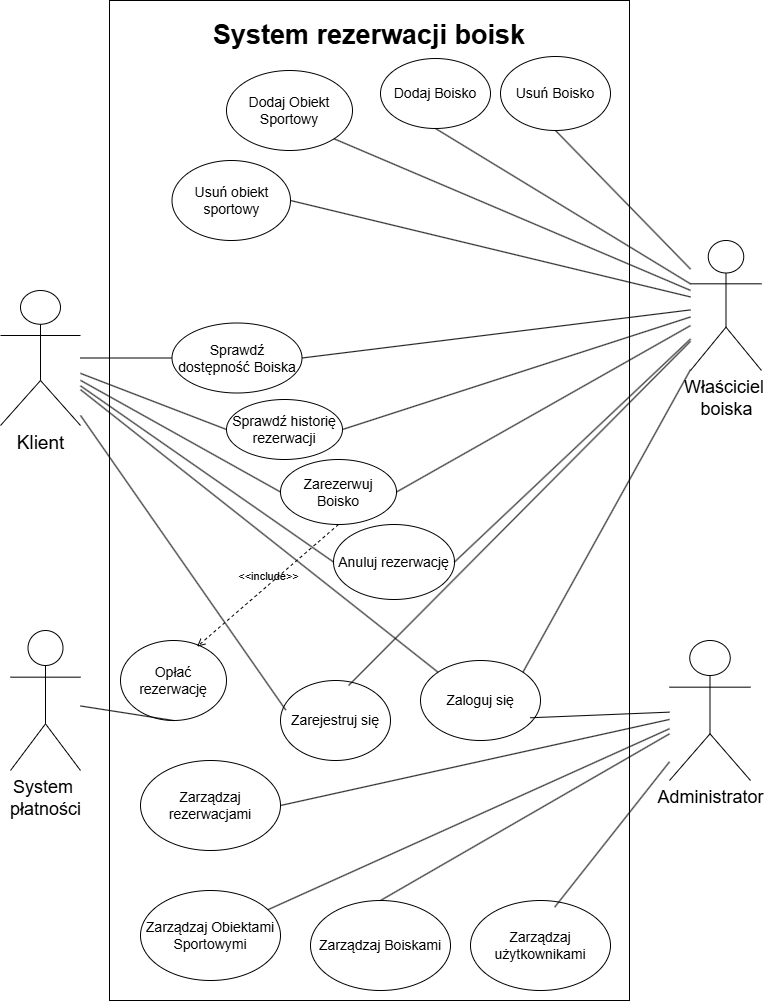

The diagram above was exported from draw.io. Its source (the exported page's mxGraphModel, read from the mxfile embedded in the PNG):
<mxGraphModel dx="1726" dy="946" grid="1" gridSize="10" guides="1" tooltips="1" connect="1" arrows="1" fold="1" page="1" pageScale="1" pageWidth="827" pageHeight="1169" math="0" shadow="0">
  <root>
    <mxCell id="0" />
    <mxCell id="1" parent="0" />
    <mxCell id="BNejTbMCxB2mNCkrnrPb-1" value="" style="rounded=0;whiteSpace=wrap;html=1;" vertex="1" parent="1">
      <mxGeometry x="129" y="60" width="520" height="1000" as="geometry" />
    </mxCell>
    <mxCell id="BNejTbMCxB2mNCkrnrPb-2" value="System rezerwacji boisk" style="text;html=1;whiteSpace=wrap;strokeColor=none;fillColor=none;align=center;verticalAlign=middle;rounded=0;strokeWidth=1;fontSize=27;fontStyle=1" vertex="1" parent="1">
      <mxGeometry x="224" y="80" width="330" height="30" as="geometry" />
    </mxCell>
    <mxCell id="BNejTbMCxB2mNCkrnrPb-3" value="&lt;font style=&quot;font-size: 19px;&quot;&gt;Klient&lt;/font&gt;" style="shape=umlActor;verticalLabelPosition=bottom;verticalAlign=top;html=1;outlineConnect=0;" vertex="1" parent="1">
      <mxGeometry x="20" y="350" width="80" height="135" as="geometry" />
    </mxCell>
    <mxCell id="BNejTbMCxB2mNCkrnrPb-4" value="&lt;font style=&quot;font-size: 18px;&quot;&gt;Administrator&lt;/font&gt;" style="shape=umlActor;verticalLabelPosition=bottom;verticalAlign=top;html=1;outlineConnect=0;" vertex="1" parent="1">
      <mxGeometry x="689" y="700" width="81" height="140" as="geometry" />
    </mxCell>
    <mxCell id="BNejTbMCxB2mNCkrnrPb-5" value="&lt;font style=&quot;font-size: 18px;&quot;&gt;System&amp;nbsp;&lt;/font&gt;&lt;div&gt;&lt;font style=&quot;font-size: 18px;&quot;&gt;płatności&lt;/font&gt;&lt;/div&gt;" style="shape=umlActor;verticalLabelPosition=bottom;verticalAlign=top;html=1;outlineConnect=0;" vertex="1" parent="1">
      <mxGeometry x="30" y="690" width="70" height="140" as="geometry" />
    </mxCell>
    <mxCell id="BNejTbMCxB2mNCkrnrPb-6" value="&lt;font style=&quot;font-size: 18px;&quot;&gt;Właściciel&amp;nbsp;&lt;/font&gt;&lt;div&gt;&lt;font style=&quot;font-size: 18px;&quot;&gt;boiska&lt;/font&gt;&lt;/div&gt;" style="shape=umlActor;verticalLabelPosition=bottom;verticalAlign=top;html=1;outlineConnect=0;" vertex="1" parent="1">
      <mxGeometry x="710" y="300" width="71" height="130" as="geometry" />
    </mxCell>
    <mxCell id="BNejTbMCxB2mNCkrnrPb-8" value="&lt;font style=&quot;font-size: 14px;&quot;&gt;Sprawdź dostępność Boiska&lt;/font&gt;" style="ellipse;whiteSpace=wrap;html=1;" vertex="1" parent="1">
      <mxGeometry x="191.5" y="382.5" width="130" height="70" as="geometry" />
    </mxCell>
    <mxCell id="BNejTbMCxB2mNCkrnrPb-9" value="&lt;font style=&quot;font-size: 14px;&quot;&gt;Zarezerwuj Boisko&lt;/font&gt;" style="ellipse;whiteSpace=wrap;html=1;" vertex="1" parent="1">
      <mxGeometry x="300" y="519" width="116" height="65" as="geometry" />
    </mxCell>
    <mxCell id="BNejTbMCxB2mNCkrnrPb-11" value="&lt;font style=&quot;font-size: 14px;&quot;&gt;Anuluj rezerwację&lt;/font&gt;" style="ellipse;whiteSpace=wrap;html=1;" vertex="1" parent="1">
      <mxGeometry x="353" y="584" width="121" height="75" as="geometry" />
    </mxCell>
    <mxCell id="BNejTbMCxB2mNCkrnrPb-12" value="&lt;font style=&quot;font-size: 14px;&quot;&gt;Sprawdź historię rezerwacji&lt;/font&gt;" style="ellipse;whiteSpace=wrap;html=1;" vertex="1" parent="1">
      <mxGeometry x="246" y="459" width="116" height="60" as="geometry" />
    </mxCell>
    <mxCell id="BNejTbMCxB2mNCkrnrPb-13" value="&lt;font style=&quot;font-size: 14px;&quot;&gt;Dodaj Obiekt Sportowy&lt;/font&gt;" style="ellipse;whiteSpace=wrap;html=1;" vertex="1" parent="1">
      <mxGeometry x="246" y="130" width="126" height="80" as="geometry" />
    </mxCell>
    <mxCell id="BNejTbMCxB2mNCkrnrPb-14" value="&lt;font style=&quot;font-size: 14px;&quot;&gt;Usuń obiekt sportowy&lt;/font&gt;" style="ellipse;whiteSpace=wrap;html=1;" vertex="1" parent="1">
      <mxGeometry x="191.5" y="220" width="118.5" height="80" as="geometry" />
    </mxCell>
    <mxCell id="BNejTbMCxB2mNCkrnrPb-15" value="&lt;font style=&quot;font-size: 14px;&quot;&gt;Zarządzaj użytkownikami&lt;/font&gt;" style="ellipse;whiteSpace=wrap;html=1;" vertex="1" parent="1">
      <mxGeometry x="490" y="960" width="140" height="90" as="geometry" />
    </mxCell>
    <mxCell id="BNejTbMCxB2mNCkrnrPb-16" value="&lt;font style=&quot;font-size: 14px;&quot;&gt;Opłać rezerwację&lt;/font&gt;" style="ellipse;whiteSpace=wrap;html=1;" vertex="1" parent="1">
      <mxGeometry x="140" y="700" width="106" height="80" as="geometry" />
    </mxCell>
    <mxCell id="BNejTbMCxB2mNCkrnrPb-17" value="&lt;font style=&quot;font-size: 14px;&quot;&gt;Zarządzaj Boiskami&lt;/font&gt;" style="ellipse;whiteSpace=wrap;html=1;" vertex="1" parent="1">
      <mxGeometry x="330" y="960" width="140" height="90" as="geometry" />
    </mxCell>
    <mxCell id="BNejTbMCxB2mNCkrnrPb-18" value="&lt;font style=&quot;font-size: 14px;&quot;&gt;Zarządzaj rezerwacjami&lt;/font&gt;" style="ellipse;whiteSpace=wrap;html=1;" vertex="1" parent="1">
      <mxGeometry x="160" y="820" width="140" height="90" as="geometry" />
    </mxCell>
    <mxCell id="BNejTbMCxB2mNCkrnrPb-22" value="&lt;font style=&quot;font-size: 14px;&quot;&gt;Zaloguj się&lt;/font&gt;" style="ellipse;whiteSpace=wrap;html=1;" vertex="1" parent="1">
      <mxGeometry x="440" y="720" width="120" height="80" as="geometry" />
    </mxCell>
    <mxCell id="BNejTbMCxB2mNCkrnrPb-23" value="&lt;font style=&quot;font-size: 14px;&quot;&gt;Zarejestruj się&lt;/font&gt;" style="ellipse;whiteSpace=wrap;html=1;" vertex="1" parent="1">
      <mxGeometry x="300" y="740" width="110" height="80" as="geometry" />
    </mxCell>
    <mxCell id="BNejTbMCxB2mNCkrnrPb-24" value="&lt;font style=&quot;font-size: 14px;&quot;&gt;Dodaj Boisko&lt;/font&gt;" style="ellipse;whiteSpace=wrap;html=1;" vertex="1" parent="1">
      <mxGeometry x="400" y="118" width="110" height="70" as="geometry" />
    </mxCell>
    <mxCell id="BNejTbMCxB2mNCkrnrPb-25" value="&lt;font style=&quot;font-size: 14px;&quot;&gt;Usuń Boisko&lt;/font&gt;" style="ellipse;whiteSpace=wrap;html=1;" vertex="1" parent="1">
      <mxGeometry x="520" y="116" width="110" height="74" as="geometry" />
    </mxCell>
    <mxCell id="BNejTbMCxB2mNCkrnrPb-29" value="&lt;span style=&quot;font-size: 14px;&quot;&gt;Zarządzaj Obiektami Sportowymi&lt;/span&gt;" style="ellipse;whiteSpace=wrap;html=1;" vertex="1" parent="1">
      <mxGeometry x="160" y="950" width="140" height="90" as="geometry" />
    </mxCell>
    <mxCell id="BNejTbMCxB2mNCkrnrPb-32" value="" style="endArrow=none;html=1;rounded=0;entryX=0.048;entryY=0.37;entryDx=0;entryDy=0;entryPerimeter=0;" edge="1" parent="1" source="BNejTbMCxB2mNCkrnrPb-3" target="BNejTbMCxB2mNCkrnrPb-23">
      <mxGeometry width="50" height="50" relative="1" as="geometry">
        <mxPoint x="390" y="640" as="sourcePoint" />
        <mxPoint x="440" y="590" as="targetPoint" />
      </mxGeometry>
    </mxCell>
    <mxCell id="BNejTbMCxB2mNCkrnrPb-33" value="" style="endArrow=none;html=1;rounded=0;entryX=0;entryY=0;entryDx=0;entryDy=0;" edge="1" parent="1" source="BNejTbMCxB2mNCkrnrPb-3" target="BNejTbMCxB2mNCkrnrPb-22">
      <mxGeometry width="50" height="50" relative="1" as="geometry">
        <mxPoint x="390" y="640" as="sourcePoint" />
        <mxPoint x="440" y="590" as="targetPoint" />
      </mxGeometry>
    </mxCell>
    <mxCell id="BNejTbMCxB2mNCkrnrPb-35" value="" style="endArrow=none;html=1;rounded=0;entryX=0.5;entryY=1;entryDx=0;entryDy=0;" edge="1" parent="1" source="BNejTbMCxB2mNCkrnrPb-5" target="BNejTbMCxB2mNCkrnrPb-16">
      <mxGeometry width="50" height="50" relative="1" as="geometry">
        <mxPoint x="390" y="640" as="sourcePoint" />
        <mxPoint x="440" y="590" as="targetPoint" />
      </mxGeometry>
    </mxCell>
    <mxCell id="BNejTbMCxB2mNCkrnrPb-36" value="" style="endArrow=none;html=1;rounded=0;exitX=1;exitY=0.5;exitDx=0;exitDy=0;" edge="1" parent="1" source="BNejTbMCxB2mNCkrnrPb-11" target="BNejTbMCxB2mNCkrnrPb-6">
      <mxGeometry width="50" height="50" relative="1" as="geometry">
        <mxPoint x="390" y="640" as="sourcePoint" />
        <mxPoint x="440" y="590" as="targetPoint" />
      </mxGeometry>
    </mxCell>
    <mxCell id="BNejTbMCxB2mNCkrnrPb-37" value="" style="endArrow=none;html=1;rounded=0;entryX=0;entryY=0.5;entryDx=0;entryDy=0;" edge="1" parent="1" source="BNejTbMCxB2mNCkrnrPb-3" target="BNejTbMCxB2mNCkrnrPb-11">
      <mxGeometry width="50" height="50" relative="1" as="geometry">
        <mxPoint x="390" y="640" as="sourcePoint" />
        <mxPoint x="440" y="590" as="targetPoint" />
      </mxGeometry>
    </mxCell>
    <mxCell id="BNejTbMCxB2mNCkrnrPb-39" value="" style="endArrow=none;html=1;rounded=0;exitX=0.913;exitY=0.716;exitDx=0;exitDy=0;exitPerimeter=0;" edge="1" parent="1" source="BNejTbMCxB2mNCkrnrPb-22" target="BNejTbMCxB2mNCkrnrPb-4">
      <mxGeometry width="50" height="50" relative="1" as="geometry">
        <mxPoint x="390" y="640" as="sourcePoint" />
        <mxPoint x="440" y="590" as="targetPoint" />
      </mxGeometry>
    </mxCell>
    <mxCell id="BNejTbMCxB2mNCkrnrPb-40" value="" style="endArrow=none;html=1;rounded=0;exitX=0.602;exitY=0.073;exitDx=0;exitDy=0;exitPerimeter=0;" edge="1" parent="1" source="BNejTbMCxB2mNCkrnrPb-15" target="BNejTbMCxB2mNCkrnrPb-4">
      <mxGeometry width="50" height="50" relative="1" as="geometry">
        <mxPoint x="390" y="640" as="sourcePoint" />
        <mxPoint x="440" y="590" as="targetPoint" />
      </mxGeometry>
    </mxCell>
    <mxCell id="BNejTbMCxB2mNCkrnrPb-41" value="" style="endArrow=none;html=1;rounded=0;exitX=0.5;exitY=0;exitDx=0;exitDy=0;" edge="1" parent="1" source="BNejTbMCxB2mNCkrnrPb-17" target="BNejTbMCxB2mNCkrnrPb-4">
      <mxGeometry width="50" height="50" relative="1" as="geometry">
        <mxPoint x="390" y="640" as="sourcePoint" />
        <mxPoint x="440" y="590" as="targetPoint" />
      </mxGeometry>
    </mxCell>
    <mxCell id="BNejTbMCxB2mNCkrnrPb-42" value="" style="endArrow=none;html=1;rounded=0;" edge="1" parent="1" source="BNejTbMCxB2mNCkrnrPb-29" target="BNejTbMCxB2mNCkrnrPb-4">
      <mxGeometry width="50" height="50" relative="1" as="geometry">
        <mxPoint x="390" y="640" as="sourcePoint" />
        <mxPoint x="440" y="590" as="targetPoint" />
      </mxGeometry>
    </mxCell>
    <mxCell id="BNejTbMCxB2mNCkrnrPb-43" value="" style="endArrow=none;html=1;rounded=0;exitX=1;exitY=0.5;exitDx=0;exitDy=0;" edge="1" parent="1" source="BNejTbMCxB2mNCkrnrPb-18" target="BNejTbMCxB2mNCkrnrPb-4">
      <mxGeometry width="50" height="50" relative="1" as="geometry">
        <mxPoint x="390" y="640" as="sourcePoint" />
        <mxPoint x="440" y="590" as="targetPoint" />
      </mxGeometry>
    </mxCell>
    <mxCell id="BNejTbMCxB2mNCkrnrPb-44" value="" style="endArrow=none;html=1;rounded=0;exitX=1;exitY=0;exitDx=0;exitDy=0;" edge="1" parent="1" source="BNejTbMCxB2mNCkrnrPb-22" target="BNejTbMCxB2mNCkrnrPb-6">
      <mxGeometry width="50" height="50" relative="1" as="geometry">
        <mxPoint x="390" y="640" as="sourcePoint" />
        <mxPoint x="440" y="590" as="targetPoint" />
      </mxGeometry>
    </mxCell>
    <mxCell id="BNejTbMCxB2mNCkrnrPb-45" value="" style="endArrow=none;html=1;rounded=0;exitX=0.619;exitY=0.063;exitDx=0;exitDy=0;exitPerimeter=0;" edge="1" parent="1" source="BNejTbMCxB2mNCkrnrPb-23" target="BNejTbMCxB2mNCkrnrPb-6">
      <mxGeometry width="50" height="50" relative="1" as="geometry">
        <mxPoint x="390" y="640" as="sourcePoint" />
        <mxPoint x="440" y="590" as="targetPoint" />
      </mxGeometry>
    </mxCell>
    <mxCell id="BNejTbMCxB2mNCkrnrPb-46" value="" style="endArrow=none;html=1;rounded=0;exitX=1;exitY=0.5;exitDx=0;exitDy=0;" edge="1" parent="1" source="BNejTbMCxB2mNCkrnrPb-9" target="BNejTbMCxB2mNCkrnrPb-6">
      <mxGeometry width="50" height="50" relative="1" as="geometry">
        <mxPoint x="390" y="640" as="sourcePoint" />
        <mxPoint x="440" y="590" as="targetPoint" />
      </mxGeometry>
    </mxCell>
    <mxCell id="BNejTbMCxB2mNCkrnrPb-47" value="" style="endArrow=none;html=1;rounded=0;entryX=0;entryY=0.5;entryDx=0;entryDy=0;" edge="1" parent="1" source="BNejTbMCxB2mNCkrnrPb-3" target="BNejTbMCxB2mNCkrnrPb-9">
      <mxGeometry width="50" height="50" relative="1" as="geometry">
        <mxPoint x="390" y="640" as="sourcePoint" />
        <mxPoint x="440" y="590" as="targetPoint" />
      </mxGeometry>
    </mxCell>
    <mxCell id="BNejTbMCxB2mNCkrnrPb-48" value="" style="endArrow=none;html=1;rounded=0;entryX=0;entryY=0.5;entryDx=0;entryDy=0;" edge="1" parent="1" source="BNejTbMCxB2mNCkrnrPb-3" target="BNejTbMCxB2mNCkrnrPb-12">
      <mxGeometry width="50" height="50" relative="1" as="geometry">
        <mxPoint x="390" y="640" as="sourcePoint" />
        <mxPoint x="440" y="590" as="targetPoint" />
      </mxGeometry>
    </mxCell>
    <mxCell id="BNejTbMCxB2mNCkrnrPb-49" value="" style="endArrow=none;html=1;rounded=0;exitX=1;exitY=0.5;exitDx=0;exitDy=0;" edge="1" parent="1" source="BNejTbMCxB2mNCkrnrPb-12" target="BNejTbMCxB2mNCkrnrPb-6">
      <mxGeometry width="50" height="50" relative="1" as="geometry">
        <mxPoint x="390" y="640" as="sourcePoint" />
        <mxPoint x="440" y="590" as="targetPoint" />
      </mxGeometry>
    </mxCell>
    <mxCell id="BNejTbMCxB2mNCkrnrPb-50" value="" style="endArrow=none;html=1;rounded=0;entryX=0;entryY=0.5;entryDx=0;entryDy=0;" edge="1" parent="1" source="BNejTbMCxB2mNCkrnrPb-3" target="BNejTbMCxB2mNCkrnrPb-8">
      <mxGeometry width="50" height="50" relative="1" as="geometry">
        <mxPoint x="390" y="640" as="sourcePoint" />
        <mxPoint x="440" y="590" as="targetPoint" />
      </mxGeometry>
    </mxCell>
    <mxCell id="BNejTbMCxB2mNCkrnrPb-51" value="" style="endArrow=none;html=1;rounded=0;exitX=1;exitY=0.5;exitDx=0;exitDy=0;" edge="1" parent="1" source="BNejTbMCxB2mNCkrnrPb-8" target="BNejTbMCxB2mNCkrnrPb-6">
      <mxGeometry width="50" height="50" relative="1" as="geometry">
        <mxPoint x="390" y="640" as="sourcePoint" />
        <mxPoint x="440" y="590" as="targetPoint" />
      </mxGeometry>
    </mxCell>
    <mxCell id="BNejTbMCxB2mNCkrnrPb-54" value="" style="endArrow=none;html=1;rounded=0;exitX=0.5;exitY=1;exitDx=0;exitDy=0;" edge="1" parent="1" source="BNejTbMCxB2mNCkrnrPb-25" target="BNejTbMCxB2mNCkrnrPb-6">
      <mxGeometry width="50" height="50" relative="1" as="geometry">
        <mxPoint x="390" y="640" as="sourcePoint" />
        <mxPoint x="440" y="590" as="targetPoint" />
      </mxGeometry>
    </mxCell>
    <mxCell id="BNejTbMCxB2mNCkrnrPb-55" value="" style="endArrow=none;html=1;rounded=0;exitX=0.5;exitY=1;exitDx=0;exitDy=0;" edge="1" parent="1" source="BNejTbMCxB2mNCkrnrPb-24" target="BNejTbMCxB2mNCkrnrPb-6">
      <mxGeometry width="50" height="50" relative="1" as="geometry">
        <mxPoint x="390" y="640" as="sourcePoint" />
        <mxPoint x="440" y="590" as="targetPoint" />
      </mxGeometry>
    </mxCell>
    <mxCell id="BNejTbMCxB2mNCkrnrPb-57" value="" style="endArrow=none;html=1;rounded=0;exitX=1;exitY=1;exitDx=0;exitDy=0;" edge="1" parent="1" source="BNejTbMCxB2mNCkrnrPb-13" target="BNejTbMCxB2mNCkrnrPb-6">
      <mxGeometry width="50" height="50" relative="1" as="geometry">
        <mxPoint x="390" y="640" as="sourcePoint" />
        <mxPoint x="440" y="590" as="targetPoint" />
      </mxGeometry>
    </mxCell>
    <mxCell id="BNejTbMCxB2mNCkrnrPb-58" value="" style="endArrow=none;html=1;rounded=0;exitX=1;exitY=0.5;exitDx=0;exitDy=0;" edge="1" parent="1" source="BNejTbMCxB2mNCkrnrPb-14" target="BNejTbMCxB2mNCkrnrPb-6">
      <mxGeometry width="50" height="50" relative="1" as="geometry">
        <mxPoint x="390" y="640" as="sourcePoint" />
        <mxPoint x="440" y="590" as="targetPoint" />
      </mxGeometry>
    </mxCell>
    <mxCell id="BNejTbMCxB2mNCkrnrPb-59" value="&amp;lt;&amp;lt;include&amp;gt;&amp;gt;" style="html=1;verticalAlign=bottom;labelBackgroundColor=none;endArrow=open;endFill=0;dashed=1;rounded=0;entryX=0.722;entryY=0.077;entryDx=0;entryDy=0;entryPerimeter=0;exitX=0.5;exitY=1;exitDx=0;exitDy=0;" edge="1" parent="1" source="BNejTbMCxB2mNCkrnrPb-9" target="BNejTbMCxB2mNCkrnrPb-16">
      <mxGeometry width="160" relative="1" as="geometry">
        <mxPoint x="310" y="650" as="sourcePoint" />
        <mxPoint x="470" y="650" as="targetPoint" />
      </mxGeometry>
    </mxCell>
  </root>
</mxGraphModel>